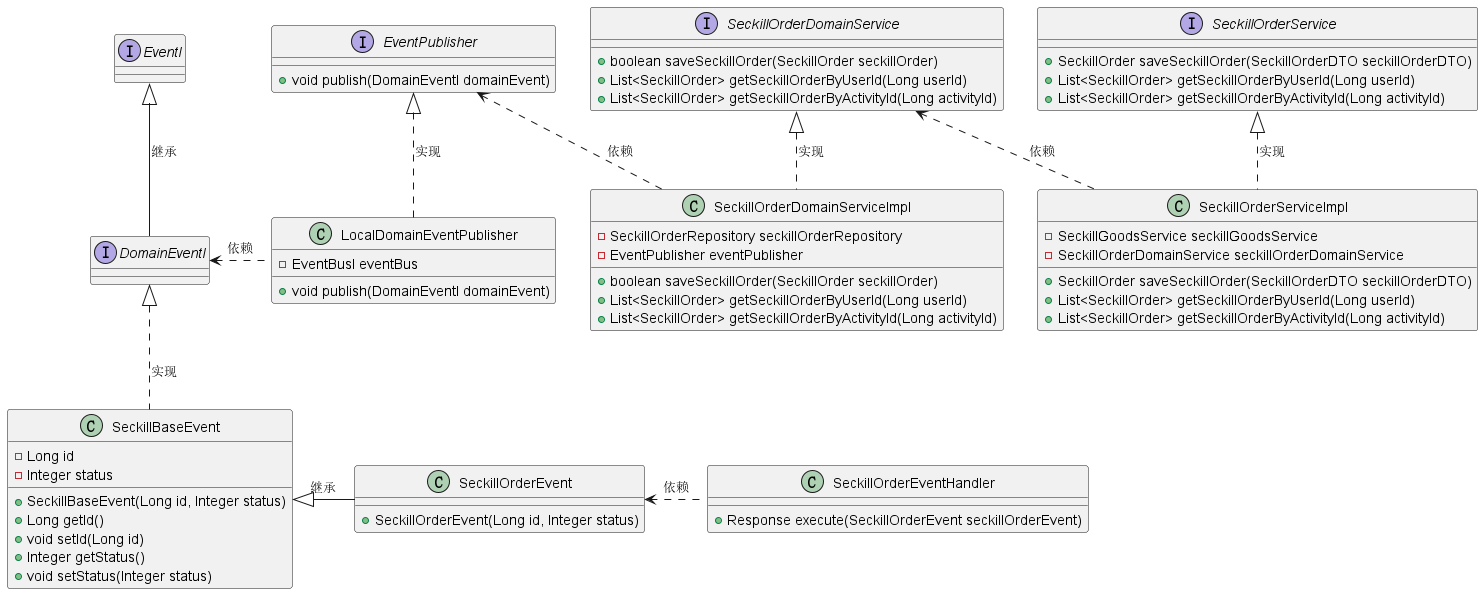

The diagram above was rendered by PlantUML. Its source (embedded in the PNG):
@startuml
'https://plantuml.com/class-diagram


interface EventI

interface DomainEventI

interface EventPublisher{
    + void publish(DomainEventI domainEvent)
}

interface SeckillOrderDomainService{
    + boolean saveSeckillOrder(SeckillOrder seckillOrder)
    + List<SeckillOrder> getSeckillOrderByUserId(Long userId)
    + List<SeckillOrder> getSeckillOrderByActivityId(Long activityId)
}

interface SeckillOrderService{
    + SeckillOrder saveSeckillOrder(SeckillOrderDTO seckillOrderDTO)
    + List<SeckillOrder> getSeckillOrderByUserId(Long userId)
    + List<SeckillOrder> getSeckillOrderByActivityId(Long activityId)
}

class SeckillOrderDomainServiceImpl{
    - SeckillOrderRepository seckillOrderRepository
    - EventPublisher eventPublisher
    + boolean saveSeckillOrder(SeckillOrder seckillOrder)
    + List<SeckillOrder> getSeckillOrderByUserId(Long userId)
    + List<SeckillOrder> getSeckillOrderByActivityId(Long activityId)
}

class SeckillOrderServiceImpl{
    - SeckillGoodsService seckillGoodsService
    - SeckillOrderDomainService seckillOrderDomainService
    + SeckillOrder saveSeckillOrder(SeckillOrderDTO seckillOrderDTO)
    + List<SeckillOrder> getSeckillOrderByUserId(Long userId)
    + List<SeckillOrder> getSeckillOrderByActivityId(Long activityId)
}

class SeckillBaseEvent{
    - Long id
    - Integer status
    + SeckillBaseEvent(Long id, Integer status)
    + Long getId()
    + void setId(Long id)
    + Integer getStatus()
    + void setStatus(Integer status)
}

class SeckillOrderEvent{
    + SeckillOrderEvent(Long id, Integer status)
}

class LocalDomainEventPublisher{
    - EventBusI eventBus
    + void publish(DomainEventI domainEvent)
}

class SeckillOrderEventHandler{
    + Response execute(SeckillOrderEvent seckillOrderEvent)
}

EventI <|-- DomainEventI : 继承
DomainEventI <|..  SeckillBaseEvent : 实现
SeckillOrderDomainService <|.. SeckillOrderDomainServiceImpl : 实现
SeckillOrderService <|.. SeckillOrderServiceImpl : 实现
EventPublisher <.. SeckillOrderDomainServiceImpl : 依赖
SeckillOrderDomainService <.. SeckillOrderServiceImpl : 依赖
EventPublisher <|.. LocalDomainEventPublisher : 实现
DomainEventI <. LocalDomainEventPublisher : 依赖
SeckillBaseEvent <|- SeckillOrderEvent : 继承
SeckillOrderEvent <. SeckillOrderEventHandler : 依赖
@enduml